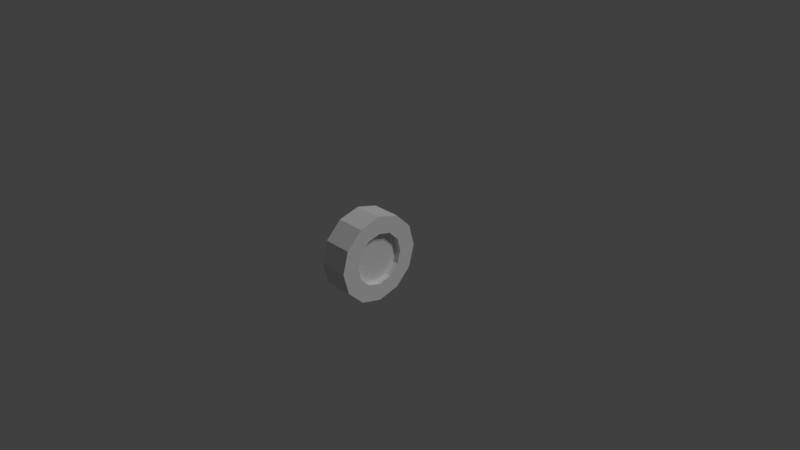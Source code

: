# Source: sports.blend  (saved by Blender 2.79.0; exported with 4.5.12 LTS)
import bpy
from mathutils import Matrix  # noqa: F401  (used for matrix-valued properties, if any)

bpy.ops.wm.read_factory_settings(use_empty=True)
scene = bpy.context.scene
scene.name = 'Scene'

# ---- collections
col_collection_1 = bpy.data.collections.new('Collection 1'); scene.collection.children.link(col_collection_1)

# ---- materials (node trees are filled in below, after node groups)
mat_material_001 = bpy.data.materials.new('Material.001')
mat_material_001.alpha_threshold = 0.0
mat_material_001.use_transparent_shadow = False
mat_material_001.roughness = 0.5

# ---- material node trees

# ---- world
world_world = bpy.data.worlds.new('World'); scene.world = world_world
world_world.color = (0.05088, 0.05088, 0.05088)
world_world.use_sun_shadow = False
world_world.sun_shadow_jitter_overblur = 0.0
world_world.cycles.sampling_method = 'MANUAL'

# ---- cameras
cam_camera = bpy.data.cameras.new('Camera')
cam_camera.clip_end = 100.0
cam_camera.lens = 35.0
cam_camera.sensor_width = 32.0
cam_camera.sensor_height = 18.0
cam_camera.ortho_scale = 7.314
cam_camera.dof.focus_distance = 0.0
cam_camera.dof.aperture_fstop = 128.0

# ---- lights
light_lamp = bpy.data.lights.new('Lamp', 'SUN')
light_lamp.transmission_factor = 0.0
light_lamp.cutoff_distance = 30.0
light_lamp.angle = 0.1993
light_lamp.energy = 1.0
light_lamp.shadow_buffer_clip_start = 1.001
light_lamp.shadow_soft_size = 0.1
light_lamp.shadow_cascade_max_distance = 1000.0

# ---- meshes
me_cylinder = bpy.data.meshes.new('Cylinder')
me_cylinder.from_pydata([(-0.2018, -1.381e-07, 0.6), (0.2018, -1.023e-07, 0.6), (-0.2018, 0.3, 0.5196), (0.2018, 0.3, 0.5196), (-0.2018, 0.5196, 0.3), (0.2018, 0.5196, 0.3), (-0.2018, 0.6, 5.066e-08), (0.2018, 0.6, 1.49e-08), (-0.2018, 0.5196, -0.3), (0.2018, 0.5196, -0.3), (-0.2018, 0.3, -0.5196), (0.2018, 0.3, -0.5196), (-0.2018, -6.656e-08, -0.6), (0.2018, 4.967e-09, -0.6), (-0.2018, -0.3, -0.5196), (0.2018, -0.3, -0.5196), (-0.2018, -0.5196, -0.3), (0.2018, -0.5196, -0.3), (-0.2018, -0.6, -1.997e-07), (0.2018, -0.6, -2.354e-07), (-0.2018, -0.5196, 0.3), (0.2018, -0.5196, 0.3), (-0.2018, -0.3, 0.5196), (0.2018, -0.3, 0.5196), (0.2018, 0.18, 0.3118), (0.2018, -1.051e-07, 0.36), (0.2018, 0.3118, 0.18), (0.2018, 0.36, -2.682e-08), (0.2018, 0.3118, -0.18), (0.2018, 0.18, -0.3118), (0.2018, -4.073e-08, -0.36), (0.2018, -0.18, -0.3118), (0.2018, -0.3118, -0.18), (0.2018, -0.36, -1.77e-07), (0.2018, -0.3118, 0.18), (0.2018, -0.18, 0.3118), (0.1228, -1.066e-07, 0.36), (0.2018, 0.18, 0.3118), (0.2018, -1.051e-07, 0.36), (0.2018, 0.3118, 0.18), (0.2018, 0.36, -2.682e-08), (0.2018, 0.3118, -0.18), (0.2018, 0.18, -0.3118), (0.2018, -4.073e-08, -0.36), (0.2018, -0.18, -0.3118), (0.2018, -0.3118, -0.18), (0.2018, -0.36, -1.77e-07), (0.2018, -0.3118, 0.18), (0.2018, -0.18, 0.3118), (0.1228, 0.18, 0.3118), (0.1228, -1.066e-07, 0.36), (0.1228, 0.3118, 0.18), (0.1228, 0.36, -2.784e-08), (0.1228, 0.3118, -0.18), (0.1228, 0.18, -0.3118), (0.1228, -4.224e-08, -0.36), (0.1228, -0.18, -0.3118), (0.1228, -0.3118, -0.18), (0.1228, -0.36, -1.78e-07), (0.1228, -0.3118, 0.18), (0.1228, -0.18, 0.3118)], [], [(0, 1, 3, 2), (2, 3, 5, 4), (4, 5, 7, 6), (6, 7, 9, 8), (8, 9, 11, 10), (10, 11, 13, 12), (12, 13, 15, 14), (14, 15, 17, 16), (16, 17, 19, 18), (18, 19, 21, 20), (13, 11, 29, 30), (20, 21, 23, 22), (22, 23, 1, 0), (0, 2, 4, 6, 8, 10, 12, 14, 16, 18, 20, 22), (11, 9, 28, 29), (9, 7, 27, 28), (1, 23, 35, 25), (3, 1, 25, 24), (7, 5, 26, 27), (23, 21, 34, 35), (5, 3, 24, 26), (21, 19, 33, 34), (19, 17, 32, 33), (17, 15, 31, 32), (15, 13, 30, 31), (25, 1, 36), (46, 45, 57, 58), (49, 50, 60, 59, 58, 57, 56, 55, 54, 53, 52, 51), (43, 42, 54, 55), (40, 39, 51, 52), (47, 46, 58, 59), (44, 43, 55, 56), (41, 40, 52, 53), (48, 47, 59, 60), (37, 38, 50, 49), (45, 44, 56, 57), (42, 41, 53, 54), (38, 48, 60, 50), (39, 37, 49, 51)])
_uv = me_cylinder.uv_layers.new(name='UVMap')
_uv.uv.foreach_set('vector', [0.9286, 0.03978, 0.9125, 0.03978, 0.9125, 0.01938, 0.9286, 0.01938, 0.9608, 0.08374, 0.9447, 0.08374, 0.9447, 0.06334, 0.9608, 0.06334, 0.9608, 0.06334, 0.9447, 0.06334, 0.9447, 0.03978, 0.9608, 0.03978, 0.9608, 0.03978, 0.9447, 0.03978, 0.9447, 0.01938, 0.9608, 0.01938, 0.8964, 0.01938, 0.9125, 0.01938, 0.9125, 0.03978, 0.8964, 0.03978, 0.8964, 0.03978, 0.9125, 0.03978, 0.9125, 0.06334, 0.8964, 0.06334, 0.8964, 0.06334, 0.9125, 0.06334, 0.9125, 0.08374, 0.8964, 0.08374, 0.9286, 0.01938, 0.9447, 0.01938, 0.9447, 0.03978, 0.9286, 0.03978, 0.9286, 0.03978, 0.9447, 0.03978, 0.9447, 0.06334, 0.9286, 0.06334, 0.9286, 0.06334, 0.9447, 0.06334, 0.9447, 0.08374, 0.9286, 0.08374, 0.5, 0.7838, 0.5833, 0.7838, 0.5833, 0.6348, 0.5, 0.6348, 0.9286, 0.08374, 0.9125, 0.08374, 0.9125, 0.06334, 0.9286, 0.06334, 0.9286, 0.06334, 0.9125, 0.06334, 0.9125, 0.03978, 0.9286, 0.03978, 0.922, 0.0262, 0.9448, 0.03938, 0.958, 0.06221, 0.958, 0.08856, 0.9448, 0.1114, 0.922, 0.1246, 0.8956, 0.1246, 0.8728, 0.1114, 0.8596, 0.08856, 0.8596, 0.06221, 0.8728, 0.03938, 0.8956, 0.0262, 0.5833, 0.7838, 0.6667, 0.7838, 0.6667, 0.6348, 0.5833, 0.6348, 0.6667, 0.7838, 0.75, 0.7838, 0.75, 0.6348, 0.6667, 0.6348, 2.888e-05, 0.7838, 0.08336, 0.7838, 0.08336, 0.6348, 2.888e-05, 0.6348, 0.9166, 0.7838, 1.0, 0.7838, 1.0, 0.6348, 0.9166, 0.6348, 0.75, 0.7838, 0.8333, 0.7838, 0.8333, 0.6348, 0.75, 0.6348, 0.08336, 0.7838, 0.1667, 0.7838, 0.1667, 0.6348, 0.08336, 0.6348, 0.8333, 0.7838, 0.9166, 0.7838, 0.9166, 0.6348, 0.8333, 0.6348, 0.1667, 0.7838, 0.25, 0.7838, 0.25, 0.6348, 0.1667, 0.6348, 0.25, 0.7838, 0.3333, 0.7838, 0.3333, 0.6348, 0.25, 0.6348, 0.3333, 0.7838, 0.4167, 0.7838, 0.4167, 0.6348, 0.3333, 0.6348, 0.4167, 0.7838, 0.5, 0.7838, 0.5, 0.6348, 0.4167, 0.6348, 0.8522, 0.02674, 0.8522, 0.1487, 0.9742, 0.02674, 0.9672, 0.1212, 0.9672, 0.09124, 0.9773, 0.09124, 0.9773, 0.1212, 0.03457, 0.1346, 0.02267, 0.1046, 0.02267, 0.06996, 0.03457, 0.03998, 0.05519, 0.02267, 0.07899, 0.02267, 0.09961, 0.03998, 0.1115, 0.06996, 0.1115, 0.1046, 0.09961, 0.1346, 0.07899, 0.1519, 0.05519, 0.1519, 0.937, 0.1212, 0.937, 0.09124, 0.9471, 0.09124, 0.9471, 0.1212, 0.9471, 0.1212, 0.9471, 0.09124, 0.9571, 0.09124, 0.9571, 0.1212, 0.9672, 0.09124, 0.9672, 0.1212, 0.9571, 0.1212, 0.9571, 0.09124, 0.9672, 0.05662, 0.9672, 0.02664, 0.9773, 0.02664, 0.9773, 0.05662, 0.937, 0.05662, 0.937, 0.02664, 0.9471, 0.02664, 0.9471, 0.05662, 0.9672, 0.05662, 0.9672, 0.09124, 0.9571, 0.09124, 0.9571, 0.05662, 0.9471, 0.05662, 0.9471, 0.02664, 0.9571, 0.02664, 0.9571, 0.05662, 0.9672, 0.09124, 0.9672, 0.05662, 0.9773, 0.05662, 0.9773, 0.09124, 0.937, 0.09124, 0.937, 0.05662, 0.9471, 0.05662, 0.9471, 0.09124, 0.9672, 0.02664, 0.9672, 0.05662, 0.9571, 0.05662, 0.9571, 0.02664, 0.9471, 0.09124, 0.9471, 0.05662, 0.9571, 0.05662, 0.9571, 0.09124])
me_cylinder.materials.append(mat_material_001)
me_cylinder.use_remesh_preserve_volume = False
me_cylinder.use_remesh_preserve_attributes = False
me_cylinder.use_mirror_vertex_groups = False
me_cylinder.update()

# ---- objects
ob_cylinder = bpy.data.objects.new('Cylinder', me_cylinder)
ob_lamp = bpy.data.objects.new('Lamp', light_lamp)
ob_camera = bpy.data.objects.new('Camera', cam_camera)

# ---- transforms, parenting, visibility, modifiers, constraints
ob_cylinder.location = (0.0, 0.0, 0.0)
ob_cylinder.lineart.crease_threshold = 0.0
ob_lamp.location = (4.076, 1.005, 5.904)
ob_lamp.rotation_euler = (0.6503, 0.05522, 1.866)
ob_lamp.lock_rotations_4d = False
ob_lamp.empty_display_type = 'ARROWS'
ob_lamp.color = (0.0, 0.0, 0.0, 0.0)
ob_lamp.lineart.crease_threshold = 0.0
ob_camera.location = (7.481, -6.508, 5.344)
ob_camera.rotation_euler = (1.109, 0.0, 0.8149)
ob_camera.lock_rotations_4d = False
ob_camera.empty_display_type = 'ARROWS'
ob_camera.color = (0.0, 0.0, 0.0, 0.0)
ob_camera.display_type = 'WIRE'
ob_camera.lineart.crease_threshold = 0.0

# ---- collection membership
col_collection_1.objects.link(ob_cylinder)
col_collection_1.objects.link(ob_lamp)
col_collection_1.objects.link(ob_camera)

# ---- scene / render settings (as saved in the file)
scene.camera = ob_camera
scene.frame_start = 1; scene.frame_end = 250; scene.frame_set(1)
scene.render.engine = 'BLENDER_EEVEE_NEXT'
scene.render.resolution_percentage = 50
scene.render.dither_intensity = 0.0
scene.render.bake_margin = 0
scene.cycles.use_denoising = False
scene.cycles.samples = 128
scene.cycles.sampling_pattern = 'TABULATED_SOBOL'
scene.cycles.use_adaptive_sampling = False
scene.cycles.use_light_tree = False
scene.cycles.blur_glossy = 0.0
scene.cycles.sample_clamp_indirect = 0.0
scene.view_settings.view_transform = 'Standard'
bpy.context.view_layer.update()
